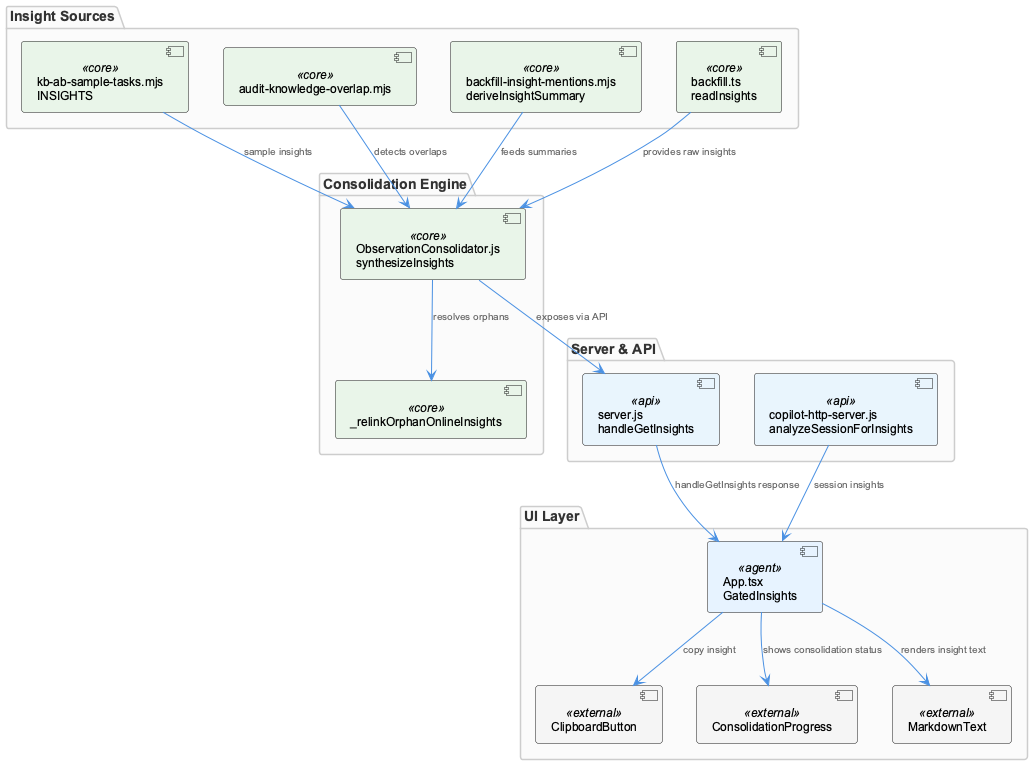

The diagram above was rendered by PlantUML. Its source (embedded in the PNG):
@startuml
!include /Users/Q284340/Agentic/coding/docs/puml/_standard-style.puml

package "Insight Sources" {
  component "kb-ab-sample-tasks.mjs\nINSIGHTS" as kbTasks <<core>>
  component "audit-knowledge-overlap.mjs" as auditOverlap <<core>>
  component "backfill-insight-mentions.mjs\nderiveInsightSummary" as backfillMentions <<core>>
  component "backfill.ts\nreadInsights" as backfillTs <<core>>
}

package "Consolidation Engine" {
  component "ObservationConsolidator.js\nsynthesizeInsights" as consolidator <<core>>
  component "_relinkOrphanOnlineInsights" as relink <<core>>
}

package "Server & API" {
  component "server.js\nhandleGetInsights" as serverApi <<api>>
  component "copilot-http-server.js\nanalyzeSessionForInsights" as copilotServer <<api>>
}

package "UI Layer" {
  component "App.tsx\nGatedInsights" as gatedUI <<agent>>
  component "ClipboardButton" as clipboard <<external>>
  component "ConsolidationProgress" as progressUI <<external>>
  component "MarkdownText" as markdownUI <<external>>
}

backfillMentions --> consolidator : "feeds summaries"
backfillTs --> consolidator : "provides raw insights"
auditOverlap --> consolidator : "detects overlaps"
kbTasks --> consolidator : "sample insights"

consolidator --> relink : "resolves orphans"
consolidator --> serverApi : "exposes via API"

serverApi --> gatedUI : "handleGetInsights response"
copilotServer --> gatedUI : "session insights"

gatedUI --> clipboard : "copy insight"
gatedUI --> progressUI : "shows consolidation status"
gatedUI --> markdownUI : "renders insight text"

@enduml